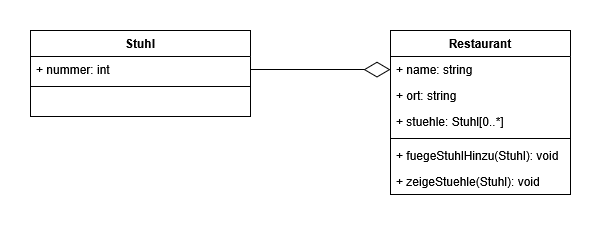

The diagram above was exported from draw.io. Its source (the exported page's mxGraphModel, read from the mxfile embedded in the PNG):
<mxGraphModel dx="1025" dy="414" grid="1" gridSize="10" guides="1" tooltips="1" connect="1" arrows="1" fold="1" page="1" pageScale="1" pageWidth="827" pageHeight="1169" math="0" shadow="0">
  <root>
    <mxCell id="0" />
    <mxCell id="1" parent="0" />
    <mxCell id="QeFx1K9sL7MdGn5lO5Gf-1" value="Stuhl" style="swimlane;fontStyle=1;align=center;verticalAlign=top;childLayout=stackLayout;horizontal=1;startSize=26;horizontalStack=0;resizeParent=1;resizeParentMax=0;resizeLast=0;collapsible=1;marginBottom=0;whiteSpace=wrap;html=1;" parent="1" vertex="1">
      <mxGeometry x="130" y="60" width="220" height="86" as="geometry" />
    </mxCell>
    <mxCell id="QeFx1K9sL7MdGn5lO5Gf-11" value="+ nummer: int" style="text;strokeColor=none;fillColor=none;align=left;verticalAlign=top;spacingLeft=4;spacingRight=4;overflow=hidden;rotatable=0;points=[[0,0.5],[1,0.5]];portConstraint=eastwest;whiteSpace=wrap;html=1;" parent="QeFx1K9sL7MdGn5lO5Gf-1" vertex="1">
      <mxGeometry y="26" width="220" height="26" as="geometry" />
    </mxCell>
    <mxCell id="QeFx1K9sL7MdGn5lO5Gf-3" value="" style="line;strokeWidth=1;fillColor=none;align=left;verticalAlign=middle;spacingTop=-1;spacingLeft=3;spacingRight=3;rotatable=0;labelPosition=right;points=[];portConstraint=eastwest;strokeColor=inherit;" parent="QeFx1K9sL7MdGn5lO5Gf-1" vertex="1">
      <mxGeometry y="52" width="220" height="8" as="geometry" />
    </mxCell>
    <mxCell id="QeFx1K9sL7MdGn5lO5Gf-4" value="&amp;nbsp;" style="text;strokeColor=none;fillColor=none;align=left;verticalAlign=top;spacingLeft=4;spacingRight=4;overflow=hidden;rotatable=0;points=[[0,0.5],[1,0.5]];portConstraint=eastwest;whiteSpace=wrap;html=1;" parent="QeFx1K9sL7MdGn5lO5Gf-1" vertex="1">
      <mxGeometry y="60" width="220" height="26" as="geometry" />
    </mxCell>
    <mxCell id="QeFx1K9sL7MdGn5lO5Gf-5" value="Restaurant" style="swimlane;fontStyle=1;align=center;verticalAlign=top;childLayout=stackLayout;horizontal=1;startSize=26;horizontalStack=0;resizeParent=1;resizeParentMax=0;resizeLast=0;collapsible=1;marginBottom=0;whiteSpace=wrap;html=1;" parent="1" vertex="1">
      <mxGeometry x="490" y="60" width="180" height="164" as="geometry" />
    </mxCell>
    <mxCell id="QeFx1K9sL7MdGn5lO5Gf-6" value="+ name: string" style="text;strokeColor=none;fillColor=none;align=left;verticalAlign=top;spacingLeft=4;spacingRight=4;overflow=hidden;rotatable=0;points=[[0,0.5],[1,0.5]];portConstraint=eastwest;whiteSpace=wrap;html=1;" parent="QeFx1K9sL7MdGn5lO5Gf-5" vertex="1">
      <mxGeometry y="26" width="180" height="26" as="geometry" />
    </mxCell>
    <mxCell id="QeFx1K9sL7MdGn5lO5Gf-10" value="+ ort: string" style="text;strokeColor=none;fillColor=none;align=left;verticalAlign=top;spacingLeft=4;spacingRight=4;overflow=hidden;rotatable=0;points=[[0,0.5],[1,0.5]];portConstraint=eastwest;whiteSpace=wrap;html=1;" parent="QeFx1K9sL7MdGn5lO5Gf-5" vertex="1">
      <mxGeometry y="52" width="180" height="26" as="geometry" />
    </mxCell>
    <mxCell id="QeFx1K9sL7MdGn5lO5Gf-13" value="+ stuehle: Stuhl[0..*]" style="text;strokeColor=none;fillColor=none;align=left;verticalAlign=top;spacingLeft=4;spacingRight=4;overflow=hidden;rotatable=0;points=[[0,0.5],[1,0.5]];portConstraint=eastwest;whiteSpace=wrap;html=1;" parent="QeFx1K9sL7MdGn5lO5Gf-5" vertex="1">
      <mxGeometry y="78" width="180" height="26" as="geometry" />
    </mxCell>
    <mxCell id="QeFx1K9sL7MdGn5lO5Gf-7" value="" style="line;strokeWidth=1;fillColor=none;align=left;verticalAlign=middle;spacingTop=-1;spacingLeft=3;spacingRight=3;rotatable=0;labelPosition=right;points=[];portConstraint=eastwest;strokeColor=inherit;" parent="QeFx1K9sL7MdGn5lO5Gf-5" vertex="1">
      <mxGeometry y="104" width="180" height="8" as="geometry" />
    </mxCell>
    <mxCell id="QeFx1K9sL7MdGn5lO5Gf-8" value="+ fuegeStuhlHinzu(Stuhl): void" style="text;strokeColor=none;fillColor=none;align=left;verticalAlign=top;spacingLeft=4;spacingRight=4;overflow=hidden;rotatable=0;points=[[0,0.5],[1,0.5]];portConstraint=eastwest;whiteSpace=wrap;html=1;" parent="QeFx1K9sL7MdGn5lO5Gf-5" vertex="1">
      <mxGeometry y="112" width="180" height="26" as="geometry" />
    </mxCell>
    <mxCell id="QeFx1K9sL7MdGn5lO5Gf-14" value="+ zeigeStuehle(Stuhl): void" style="text;strokeColor=none;fillColor=none;align=left;verticalAlign=top;spacingLeft=4;spacingRight=4;overflow=hidden;rotatable=0;points=[[0,0.5],[1,0.5]];portConstraint=eastwest;whiteSpace=wrap;html=1;" parent="QeFx1K9sL7MdGn5lO5Gf-5" vertex="1">
      <mxGeometry y="138" width="180" height="26" as="geometry" />
    </mxCell>
    <mxCell id="QeFx1K9sL7MdGn5lO5Gf-12" value="" style="endArrow=diamondThin;endFill=0;endSize=24;html=1;rounded=0;exitX=1;exitY=0.5;exitDx=0;exitDy=0;entryX=0;entryY=0.5;entryDx=0;entryDy=0;" parent="1" source="QeFx1K9sL7MdGn5lO5Gf-11" target="QeFx1K9sL7MdGn5lO5Gf-6" edge="1">
      <mxGeometry width="160" relative="1" as="geometry">
        <mxPoint x="330" y="150" as="sourcePoint" />
        <mxPoint x="490" y="150" as="targetPoint" />
      </mxGeometry>
    </mxCell>
  </root>
</mxGraphModel>